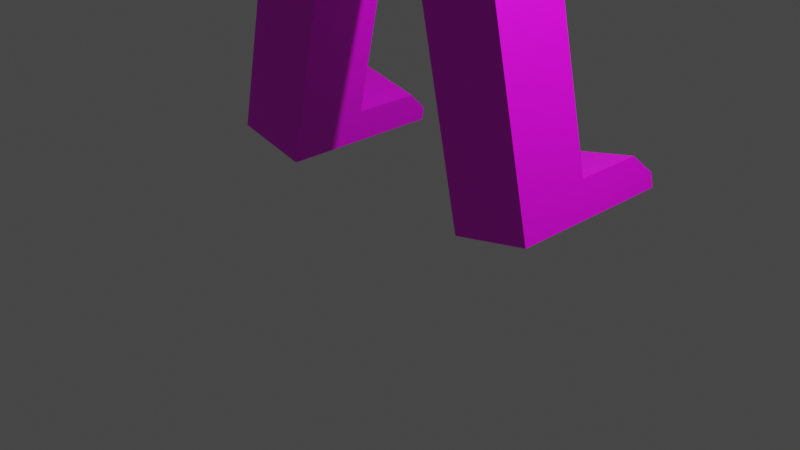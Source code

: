 # Source: Ludzik-textured-1.blend  (saved by Blender 2.92.15; exported with 4.5.12 LTS)
import bpy
from mathutils import Matrix  # noqa: F401  (used for matrix-valued properties, if any)

bpy.ops.wm.read_factory_settings(use_empty=True)
scene = bpy.context.scene
scene.name = 'Scene'

# ---- collections
col_collection = bpy.data.collections.new('Collection'); scene.collection.children.link(col_collection)

# ---- images (referenced by path relative to the original .blend; pixels are not part of the script)
import os
ASSET_DIR = os.environ.get("B2B_ASSET_DIR", "")  # directory of the original .blend (textures are referenced by path, not embedded)
HERE = os.path.dirname(os.path.abspath(__file__))  # packed textures are extracted next to this script under _unpacked/

def load_image(name, relpath, width, height, colorspace="sRGB"):
    """Load a texture the original file referenced (path relative to the .blend, or extracted next to this script)."""
    p = next((c for c in (os.path.join(HERE, relpath), os.path.join(ASSET_DIR, relpath)) if relpath and os.path.exists(c)), "")
    if p:
        img = bpy.data.images.load(p, check_existing=True)
        img.name = name
    else:  # same state as the original file: an image datablock whose file is absent (Cycles renders it pink)
        img = bpy.data.images.new(name, width, height)
        img.source = "FILE"
        img.filepath = "//" + (relpath or name)
    img.colorspace_settings.name = colorspace
    return img
img_pallet_png = load_image('pallet.png', 'pallet.png', 1024, 1024, 'sRGB')

# ---- materials (node trees are filled in below, after node groups)
mat_material = bpy.data.materials.new('Material')
mat_material.alpha_threshold = 0.0
mat_material.use_transparent_shadow = False
mat_material.line_color = (0.0, 0.0, 0.0, 1.0)

# ---- material node trees
mat_material.use_nodes = True; mat_material.node_tree.nodes.clear()
_N = mat_material.node_tree.nodes; _L = mat_material.node_tree.links
n0 = _N.new('ShaderNodeOutputMaterial'); n0.name = 'Material Output'; n0.location = (300, 300)
n1 = _N.new('ShaderNodeBsdfPrincipled'); n1.name = 'Principled BSDF'; n1.location = (10, 300)
n1.distribution = 'GGX'
n1.subsurface_method = 'BURLEY'
n1.inputs[2].default_value = 0.4
n1.inputs[3].default_value = 1.45
n1.inputs[27].default_value = (0.0, 0.0, 0.0, 1.0)
n1.inputs[28].default_value = 1.0
n2 = _N.new('ShaderNodeTexImage'); n2.name = 'Image Texture'; n2.location = (-384, 155)
n2.image = img_pallet_png
n2.interpolation = 'Closest'
_L.new(n1.outputs[0], n0.inputs[0])
_L.new(n2.outputs[0], n1.inputs[0])
n0.is_active_output = True

# ---- world
world_world = bpy.data.worlds.new('World'); scene.world = world_world
world_world.use_nodes = True; world_world.node_tree.nodes.clear()
_N = world_world.node_tree.nodes; _L = world_world.node_tree.links
n0 = _N.new('ShaderNodeOutputWorld'); n0.name = 'World Output'; n0.location = (300, 300)
n1 = _N.new('ShaderNodeBackground'); n1.name = 'Background'; n1.location = (10, 300)
n1.inputs[0].default_value = (0.05088, 0.05088, 0.05088, 1.0)
_L.new(n1.outputs[0], n0.inputs[0])
n0.is_active_output = True
world_world.color = (0.05088, 0.05088, 0.05088)
world_world.use_sun_shadow = False
world_world.sun_shadow_jitter_overblur = 0.0

# ---- cameras
cam_camera = bpy.data.cameras.new('Camera')
cam_camera.clip_end = 100.0
cam_camera.ortho_scale = 7.314

# ---- lights
light_light = bpy.data.lights.new('Light', 'POINT')
light_light.transmission_factor = 0.0
light_light.energy = 1000.0
light_light.shadow_soft_size = 0.1
light_light.shadow_maximum_resolution = 0.006
light_light.use_absolute_resolution = True

# ---- meshes
me_cube = bpy.data.meshes.new('Cube')
me_cube.from_pydata([(0.0, 1.0, 1.0), (0.0, 1.124, -1.0), (0.0, -1.063, 1.0), (0.0, -1.0, -1.0), (-0.9899, 1.0, 1.0), (-0.9899, 0.7907, -1.0), (-0.9899, -1.0, 1.0), (-0.9899, -0.8647, -1.0), (0.0, -1.0, 2.505), (-0.9899, -1.0, 2.505), (0.0, 1.0, 2.505), (-0.9899, 1.0, 2.505), (0.0, -1.0, 3.036), (-0.9899, -1.0, 3.036), (0.0, 1.0, 3.036), (-0.9899, 1.0, 3.036), (-0.1599, 0.6912, -1.461), (-0.1599, -0.7653, -1.461), (0.0, 0.9053, -1.183), (0.0, -1.0, -1.183), (-1.118, 0.4502, -1.578), (-1.118, -0.3907, -1.578), (-0.2875, 0.4502, -1.761), (-0.2875, -0.3907, -1.761), (-1.388, 0.4502, -2.802), (-1.388, -0.3907, -2.802), (-0.5578, 0.4502, -2.985), (-0.5578, -0.3907, -2.985), (-1.441, 0.4502, -3.044), (-1.441, -0.3907, -3.044), (-0.6113, 0.4502, -3.227), (-0.6113, -0.3907, -3.227), (-1.502, 0.4502, -3.317), (-1.502, -0.3907, -3.317), (-0.6715, 0.4502, -3.5), (-0.6715, -0.3907, -3.5), (-1.907, 0.4502, -5.15), (-1.907, -0.3907, -5.15), (-1.077, 0.4502, -5.334), (-1.077, -0.3907, -5.334), (-1.988, 1.0, -5.52), (-1.988, -0.3907, -5.52), (-1.158, 1.0, -5.703), (-1.158, -0.3907, -5.703), (-1.077, 1.206, -5.334), (-1.907, 1.206, -5.15), (-1.158, 1.434, -5.703), (-1.988, 1.206, -5.52), (-1.128, 1.446, -5.555), (-1.958, 1.446, -5.371), (-1.158, 1.446, -5.703), (-1.988, 1.446, -5.52), (-1.452, -0.3798, 2.559), (-1.452, 0.3798, 2.559), (-1.452, -0.3798, 2.982), (-1.452, 0.3798, 2.982), (-3.414, -0.3798, 2.559), (-3.414, 0.3798, 2.559), (-3.414, -0.3798, 2.982), (-3.414, 0.3798, 2.982), (-3.814, -0.3798, 2.559), (-3.814, 0.3798, 2.559), (-3.814, -0.3798, 2.982), (-3.814, 0.3798, 2.982), (-4.193, -0.3798, 2.559), (-4.193, 0.3798, 2.559), (-4.193, -0.3798, 2.982), (-4.193, 0.3798, 2.982), (-6.183, -0.3798, 2.559), (-6.183, 0.3798, 2.559), (-6.183, -0.3798, 2.982), (-6.183, 0.3798, 2.982), (-6.378, -0.4792, 2.503), (-6.378, 0.4792, 2.503), (-6.378, -0.4792, 3.038), (-6.378, 0.4792, 3.038), (-7.25, -0.4792, 2.503), (-7.25, 0.4792, 2.503), (-7.25, -0.4792, 3.038), (-7.25, 0.4792, 3.038), (-7.389, -0.3456, 2.578), (-7.389, 0.3456, 2.578), (-7.389, -0.3456, 2.963), (-7.389, 0.3456, 2.963), (0.0, -0.3714, 3.341), (-0.6788, -0.3714, 3.341), (0.0, 0.3714, 3.341), (-0.6788, 0.3714, 3.341), (0.0, -0.2764, 3.637), (-0.6565, -0.2764, 3.637), (0.0, 0.2764, 3.637), (-0.6565, 0.2764, 3.637), (0.0, -1.098, 3.828), (-1.408, -1.098, 3.828), (0.0, 1.098, 3.828), (-1.408, 1.098, 3.828), (0.0, -1.079, 7.099), (-1.461, -1.079, 7.099), (0.0, 1.079, 7.099), (-1.461, 1.079, 7.099), (0.0, 1.247, -0.5877), (-1.17, -1.267, -0.5877), (0.0, -1.301, -0.5877), (-1.319, 1.058, -0.5877), (-1.17, -1.267, -0.1697), (0.0, 1.247, -0.1697), (0.0, -1.364, -0.1697), (-1.319, 1.058, -0.1697), (-1.688, 1.476, 4.736), (0.0, 1.476, 4.736), (0.0, -1.476, 4.736), (-1.688, -1.476, 4.736), (-1.688, 1.476, 6.216), (-1.688, -1.476, 6.216), (0.0, 1.476, 6.216), (0.0, -1.476, 6.216), (-1.688, 0.2282, 5.073), (-1.688, -0.2282, 5.073), (-1.688, 0.2282, 5.879), (-1.688, -0.2282, 5.879), (-2.216, -0.2282, 5.073), (-2.216, 0.2282, 5.073), (-2.216, 0.2282, 5.879), (-2.216, -0.2282, 5.879), (-1.224, 1.476, 5.234), (-0.3074, 1.476, 5.234), (-1.224, 1.476, 5.804), (-0.3074, 1.476, 5.804), (-0.3074, 1.754, 5.804), (-0.3074, 1.754, 5.234), (-1.224, 1.754, 5.234), (-1.224, 1.754, 5.804), (-0.6732, 1.476, 5.234), (-0.6732, 1.476, 5.804), (-0.6732, 1.754, 5.234), (-0.6732, 1.754, 5.804)], [], [(4, 6, 9, 11), (106, 2, 6, 104), (104, 6, 4, 107), (5, 1, 18, 16), (105, 0, 2, 106), (107, 4, 0, 105), (11, 9, 52, 53), (2, 0, 10, 8), (0, 4, 11, 10), (6, 2, 8, 9), (13, 12, 84, 85), (9, 8, 12, 13), (10, 11, 15, 14), (8, 10, 14, 12), (16, 18, 19, 17), (3, 7, 17, 19), (17, 7, 21, 23), (1, 3, 19, 18), (20, 22, 26, 24), (16, 17, 23, 22), (7, 5, 20, 21), (5, 16, 22, 20), (27, 25, 29, 31), (21, 20, 24, 25), (23, 21, 25, 27), (22, 23, 27, 26), (30, 31, 35, 34), (26, 27, 31, 30), (24, 26, 30, 28), (25, 24, 28, 29), (32, 34, 38, 36), (28, 30, 34, 32), (29, 28, 32, 33), (31, 29, 33, 35), (39, 37, 41, 43), (33, 32, 36, 37), (35, 33, 37, 39), (34, 35, 39, 38), (41, 40, 42, 43), (38, 39, 43, 42), (38, 42, 46, 44), (37, 36, 40, 41), (44, 46, 50, 48), (42, 40, 47, 46), (40, 36, 45, 47), (36, 38, 44, 45), (49, 48, 50, 51), (45, 44, 48, 49), (47, 45, 49, 51), (46, 47, 51, 50), (52, 54, 58, 56), (15, 11, 53, 55), (9, 13, 54, 52), (13, 15, 55, 54), (57, 56, 60, 61), (53, 52, 56, 57), (55, 53, 57, 59), (54, 55, 59, 58), (63, 61, 65, 67), (59, 57, 61, 63), (58, 59, 63, 62), (56, 58, 62, 60), (64, 66, 70, 68), (62, 63, 67, 66), (60, 62, 66, 64), (61, 60, 64, 65), (71, 69, 73, 75), (65, 64, 68, 69), (67, 65, 69, 71), (66, 67, 71, 70), (74, 75, 79, 78), (70, 71, 75, 74), (68, 70, 74, 72), (69, 68, 72, 73), (76, 78, 82, 80), (72, 74, 78, 76), (73, 72, 76, 77), (75, 73, 77, 79), (81, 80, 82, 83), (77, 76, 80, 81), (79, 77, 81, 83), (78, 79, 83, 82), (87, 85, 89, 91), (14, 15, 87, 86), (12, 14, 86, 84), (15, 13, 85, 87), (91, 89, 93, 95), (85, 84, 88, 89), (86, 87, 91, 90), (84, 86, 90, 88), (114, 112, 99, 98), (89, 88, 92, 93), (90, 91, 95, 94), (88, 90, 94, 92), (98, 99, 97, 96), (115, 114, 98, 96), (112, 113, 97, 99), (113, 115, 96, 97), (5, 103, 100, 1), (1, 100, 102, 3), (7, 101, 103, 5), (3, 102, 101, 7), (103, 107, 105, 100), (100, 105, 106, 102), (101, 104, 107, 103), (102, 106, 104, 101), (93, 92, 110, 111), (95, 93, 111, 108), (92, 94, 109, 110), (94, 95, 108, 109), (111, 110, 115, 113), (108, 111, 113, 112), (110, 109, 114, 115), (109, 108, 112, 114), (116, 118, 119, 117), (121, 120, 123, 122), (118, 116, 121, 122), (117, 119, 123, 120), (116, 117, 120, 121), (119, 118, 122, 123), (132, 133, 126, 124), (134, 130, 131, 135), (127, 125, 129, 128), (133, 127, 128, 135), (132, 124, 130, 134), (124, 126, 131, 130), (125, 132, 134, 129), (126, 133, 135, 131), (129, 134, 135, 128), (125, 127, 133, 132)])
_uv = me_cube.uv_layers.new(name='UVMap')
_uv.uv.foreach_set('vector', [0.5025, 0.5, 0.5025, 0.5, 0.5025, 0.5, 0.5025, 0.5, 0.5025, 0.5, 0.5025, 0.5, 0.5025, 0.5, 0.5025, 0.5, 0.5025, 0.5, 0.5025, 0.5, 0.5025, 0.5, 0.5025, 0.5, 0.3615, 0.5, 0.3615, 0.5, 0.3615, 0.5, 0.3615, 0.5, 0.5025, 0.5, 0.5025, 0.5, 0.5025, 0.5, 0.5025, 0.5, 0.5025, 0.5, 0.5025, 0.5, 0.5025, 0.5, 0.5025, 0.5, 0.5025, 0.5, 0.5025, 0.5, 0.5025, 0.5, 0.5025, 0.5, 0.5025, 0.5, 0.5025, 0.5, 0.5025, 0.5, 0.5025, 0.5, 0.5025, 0.5, 0.5025, 0.5, 0.5025, 0.5, 0.5025, 0.5, 0.5025, 0.5, 0.5025, 0.5, 0.5025, 0.5, 0.5025, 0.5, 0.5025, 0.5, 0.5025, 0.5, 0.5025, 0.5, 0.5025, 0.5, 0.5025, 0.5, 0.5025, 0.5, 0.5025, 0.5, 0.5025, 0.5, 0.5025, 0.5, 0.5025, 0.5, 0.5025, 0.5, 0.5025, 0.5, 0.5025, 0.5, 0.5025, 0.5, 0.5025, 0.5, 0.5025, 0.5, 0.3615, 0.5, 0.3615, 0.5, 0.3615, 0.5, 0.3615, 0.5, 0.3615, 0.5, 0.3615, 0.5, 0.3615, 0.5, 0.3615, 0.5, 0.3615, 0.5, 0.3615, 0.5, 0.3615, 0.5, 0.3615, 0.5, 0.3615, 0.5, 0.3615, 0.5, 0.3615, 0.5, 0.3615, 0.5, 0.3615, 0.5, 0.3615, 0.5, 0.3615, 0.5, 0.3615, 0.5, 0.3615, 0.5, 0.3615, 0.5, 0.3615, 0.5, 0.3615, 0.5, 0.3615, 0.5, 0.3615, 0.5, 0.3615, 0.5, 0.3615, 0.5, 0.3615, 0.5, 0.3615, 0.5, 0.3615, 0.5, 0.3615, 0.5, 0.3615, 0.5, 0.3615, 0.5, 0.3615, 0.5, 0.3615, 0.5, 0.3615, 0.5, 0.3615, 0.5, 0.3615, 0.5, 0.3615, 0.5, 0.3615, 0.5, 0.3615, 0.5, 0.3615, 0.5, 0.3615, 0.5, 0.3615, 0.5, 0.3615, 0.5, 0.3615, 0.5, 0.3615, 0.5, 0.3615, 0.5, 0.3615, 0.5, 0.3615, 0.5, 0.3615, 0.5, 0.3615, 0.5, 0.3615, 0.5, 0.3615, 0.5, 0.3615, 0.5, 0.3615, 0.5, 0.3615, 0.5, 0.3615, 0.5, 0.3615, 0.5, 0.3615, 0.5, 0.3615, 0.5, 0.3615, 0.5, 0.3615, 0.5, 0.3615, 0.5, 0.3615, 0.5, 0.3615, 0.5, 0.3615, 0.5, 0.3615, 0.5, 0.3615, 0.5, 0.3615, 0.5, 0.3615, 0.5, 0.3615, 0.5, 0.3615, 0.5, 0.3615, 0.5, 0.3615, 0.5, 0.3615, 0.5, 0.3615, 0.5, 0.3615, 0.5, 0.3615, 0.5, 0.2306, 0.5, 0.2306, 0.5, 0.2306, 0.5, 0.2306, 0.5, 0.3615, 0.5, 0.3615, 0.5, 0.3615, 0.5, 0.3615, 0.5, 0.3615, 0.5, 0.3615, 0.5, 0.3615, 0.5, 0.3615, 0.5, 0.3615, 0.5, 0.3615, 0.5, 0.3615, 0.5, 0.3615, 0.5, 0.2306, 0.5, 0.2306, 0.5, 0.2306, 0.5, 0.2306, 0.5, 0.2306, 0.5, 0.2306, 0.5, 0.2306, 0.5, 0.2306, 0.5, 0.2306, 0.5, 0.2306, 0.5, 0.2306, 0.5, 0.2306, 0.5, 0.2306, 0.5, 0.2306, 0.5, 0.2306, 0.5, 0.2306, 0.5, 0.2306, 0.5, 0.2306, 0.5, 0.2306, 0.5, 0.2306, 0.5, 0.2306, 0.5, 0.2306, 0.5, 0.2306, 0.5, 0.2306, 0.5, 0.2306, 0.5, 0.2306, 0.5, 0.2306, 0.5, 0.2306, 0.5, 0.2256, 0.5, 0.2256, 0.5, 0.2256, 0.5, 0.2256, 0.5, 0.2306, 0.5, 0.2306, 0.5, 0.2306, 0.5, 0.2306, 0.5, 0.2306, 0.5, 0.2306, 0.5, 0.2306, 0.5, 0.2306, 0.5, 0.2306, 0.5, 0.2306, 0.5, 0.2306, 0.5, 0.2306, 0.5, 0.2306, 0.5, 0.2306, 0.5, 0.2306, 0.5, 0.2306, 0.5, 0.5025, 0.5, 0.5025, 0.5, 0.5025, 0.5, 0.5025, 0.5, 0.5025, 0.5, 0.5025, 0.5, 0.5025, 0.5, 0.5025, 0.5, 0.5025, 0.5, 0.5025, 0.5, 0.5025, 0.5, 0.5025, 0.5, 0.5025, 0.5, 0.5025, 0.5, 0.5025, 0.5, 0.5025, 0.5, 0.5025, 0.5, 0.5025, 0.5, 0.5025, 0.5, 0.5025, 0.5, 0.5025, 0.5, 0.5025, 0.5, 0.5025, 0.5, 0.5025, 0.5, 0.5025, 0.5, 0.5025, 0.5, 0.5025, 0.5, 0.5025, 0.5, 0.5025, 0.5, 0.5025, 0.5, 0.5025, 0.5, 0.5025, 0.5, 0.5025, 0.5, 0.5025, 0.5, 0.5025, 0.5, 0.5025, 0.5, 0.5025, 0.5, 0.5025, 0.5, 0.5025, 0.5, 0.5025, 0.5, 0.5025, 0.5, 0.5025, 0.5, 0.5025, 0.5, 0.5025, 0.5, 0.5025, 0.5, 0.5025, 0.5, 0.5025, 0.5, 0.5025, 0.5, 0.6712, 0.5, 0.6712, 0.5, 0.6712, 0.5, 0.6712, 0.5, 0.5025, 0.5, 0.5025, 0.5, 0.5025, 0.5, 0.5025, 0.5, 0.5025, 0.5, 0.5025, 0.5, 0.5025, 0.5, 0.5025, 0.5, 0.5025, 0.5, 0.5025, 0.5, 0.5025, 0.5, 0.5025, 0.5, 0.6712, 0.5, 0.6712, 0.5, 0.6712, 0.5, 0.6712, 0.5, 0.6712, 0.5, 0.6712, 0.5, 0.6712, 0.5, 0.6712, 0.5, 0.6712, 0.5, 0.6712, 0.5, 0.6712, 0.5, 0.6712, 0.5, 0.6712, 0.5, 0.6712, 0.5, 0.6712, 0.5, 0.6712, 0.5, 0.6712, 0.5, 0.6712, 0.5, 0.6712, 0.5, 0.6712, 0.5, 0.6712, 0.5, 0.6712, 0.5, 0.6712, 0.5, 0.6712, 0.5, 0.6712, 0.5, 0.6712, 0.5, 0.6712, 0.5, 0.6712, 0.5, 0.6712, 0.5, 0.6712, 0.5, 0.6712, 0.5, 0.6712, 0.5, 0.6712, 0.5, 0.6712, 0.5, 0.6712, 0.5, 0.6712, 0.5, 0.6712, 0.5, 0.6712, 0.5, 0.6712, 0.5, 0.6712, 0.5, 0.6712, 0.5, 0.6712, 0.5, 0.6712, 0.5, 0.6712, 0.5, 0.6712, 0.5, 0.6712, 0.5, 0.6712, 0.5, 0.6712, 0.5, 0.6712, 0.5, 0.6712, 0.5, 0.6712, 0.5, 0.6712, 0.5, 0.6712, 0.5, 0.6712, 0.5, 0.6712, 0.5, 0.6712, 0.5, 0.6712, 0.5, 0.6712, 0.5, 0.6712, 0.5, 0.6712, 0.5, 0.6712, 0.5, 0.6712, 0.5, 0.6712, 0.5, 0.6712, 0.5, 0.6712, 0.5, 0.6712, 0.5, 0.6712, 0.5, 0.6712, 0.5, 0.5025, 0.5, 0.5025, 0.5, 0.5025, 0.5, 0.5025, 0.5, 0.5025, 0.5, 0.5025, 0.5, 0.5025, 0.5, 0.5025, 0.5, 0.5025, 0.5, 0.5025, 0.5, 0.5025, 0.5, 0.5025, 0.5, 0.6712, 0.5, 0.6712, 0.5, 0.6712, 0.5, 0.6712, 0.5, 0.6712, 0.5, 0.6712, 0.5, 0.6712, 0.5, 0.6712, 0.5, 0.6712, 0.5, 0.6712, 0.5, 0.6712, 0.5, 0.6712, 0.5, 0.5025, 0.5, 0.5025, 0.5, 0.5025, 0.5, 0.5025, 0.5, 0.6712, 0.5, 0.6712, 0.5, 0.6712, 0.5, 0.6712, 0.5, 0.6712, 0.5, 0.6712, 0.5, 0.6712, 0.5, 0.6712, 0.5, 0.6712, 0.5, 0.6712, 0.5, 0.6712, 0.5, 0.6712, 0.5, 0.5025, 0.5, 0.5025, 0.5, 0.5025, 0.5, 0.5025, 0.5, 0.6712, 0.5, 0.6712, 0.5, 0.6712, 0.5, 0.6712, 0.5, 0.6712, 0.5, 0.6712, 0.5, 0.6712, 0.5, 0.6712, 0.5, 0.6712, 0.5, 0.6712, 0.5, 0.6712, 0.5, 0.6712, 0.5, 0.6712, 0.5, 0.6712, 0.5, 0.6712, 0.5, 0.6712, 0.5, 0.3615, 0.5, 0.3615, 0.5, 0.3615, 0.5, 0.3615, 0.5, 0.3615, 0.5, 0.3615, 0.5, 0.3615, 0.5, 0.3615, 0.5, 0.3615, 0.5, 0.3615, 0.5, 0.3615, 0.5, 0.3615, 0.5, 0.3615, 0.5, 0.3615, 0.5, 0.3615, 0.5, 0.3615, 0.5, 0.3263, 0.5, 0.3263, 0.5, 0.3263, 0.5, 0.3263, 0.5, 0.6712, 0.5, 0.6712, 0.5, 0.6712, 0.5, 0.6712, 0.5, 0.3263, 0.5, 0.3263, 0.5, 0.3263, 0.5, 0.3263, 0.5, 0.3263, 0.5, 0.3263, 0.5, 0.3263, 0.5, 0.3263, 0.5, 0.6712, 0.5, 0.6712, 0.5, 0.6712, 0.5, 0.6712, 0.5, 0.6712, 0.5, 0.6712, 0.5, 0.6712, 0.5, 0.6712, 0.5, 0.6712, 0.5, 0.6712, 0.5, 0.6712, 0.5, 0.6712, 0.5, 0.6712, 0.5, 0.6712, 0.5, 0.6712, 0.5, 0.6712, 0.5, 0.6712, 0.5, 0.6712, 0.5, 0.6712, 0.5, 0.6712, 0.5, 0.6712, 0.5, 0.6712, 0.5, 0.6712, 0.5, 0.6712, 0.5, 0.6712, 0.5, 0.6712, 0.5, 0.6712, 0.5, 0.6712, 0.5, 0.6712, 0.5, 0.6712, 0.5, 0.6712, 0.5, 0.6712, 0.5, 0.6712, 0.5, 0.6712, 0.5, 0.6712, 0.5, 0.6712, 0.5, 0.6712, 0.5, 0.6712, 0.5, 0.6712, 0.5, 0.6712, 0.5, 0.6712, 0.5, 0.6712, 0.5, 0.6712, 0.5, 0.6712, 0.5, 0.6712, 0.5, 0.6712, 0.5, 0.6712, 0.5, 0.6712, 0.5, 0.6712, 0.5, 0.6712, 0.5, 0.6712, 0.5, 0.6712, 0.5, 0.6712, 0.5, 0.6712, 0.5, 0.6712, 0.5, 0.6712, 0.5, 0.6712, 0.5, 0.6712, 0.5, 0.6712, 0.5, 0.6712, 0.5, 0.01657, 0.5, 0.01657, 0.5, 0.01657, 0.5, 0.01657, 0.5, 0.01657, 0.5, 0.01657, 0.5, 0.01657, 0.5, 0.01657, 0.5, 0.01657, 0.5, 0.01657, 0.5, 0.01657, 0.5, 0.01657, 0.5, 0.01657, 0.5, 0.01657, 0.5, 0.01657, 0.5, 0.01657, 0.5, 0.01657, 0.5, 0.01657, 0.5, 0.01657, 0.5, 0.01657, 0.5, 0.01657, 0.5, 0.01657, 0.5, 0.01657, 0.5, 0.01657, 0.5, 0.01657, 0.5, 0.01657, 0.5, 0.01657, 0.5, 0.01657, 0.5, 0.2256, 0.5, 0.2256, 0.5, 0.2256, 0.5, 0.2256, 0.5, 0.6712, 0.5, 0.6712, 0.5, 0.6712, 0.5, 0.6712, 0.5])
me_cube.materials.append(mat_material)
me_cube.use_remesh_preserve_volume = False
me_cube.use_remesh_preserve_attributes = False
me_cube.use_mirror_vertex_groups = False
me_cube.update()

# ---- objects
ob_cube = bpy.data.objects.new('Cube', me_cube)
ob_light = bpy.data.objects.new('Light', light_light)
ob_camera = bpy.data.objects.new('Camera', cam_camera)

# ---- transforms, parenting, visibility, modifiers, constraints
ob_cube.location = (0.0, 0.0, 6.075)
ob_cube.lock_rotations_4d = False
ob_cube.empty_display_type = 'ARROWS'
ob_cube.lineart.crease_threshold = 0.0
_m = ob_cube.modifiers.new('Mirror', 'MIRROR')
ob_light.location = (4.076, 1.005, 5.904)
ob_light.rotation_euler = (0.6503, 0.05522, 1.866)
ob_light.lock_rotations_4d = False
ob_light.empty_display_type = 'ARROWS'
ob_light.color = (0.0, 0.0, 0.0, 0.0)
ob_light.lineart.crease_threshold = 0.0
ob_camera.location = (7.359, -6.926, 4.958)
ob_camera.rotation_euler = (1.109, 0.0, 0.8149)
ob_camera.lock_rotations_4d = False
ob_camera.empty_display_type = 'ARROWS'
ob_camera.color = (0.0, 0.0, 0.0, 0.0)
ob_camera.display_type = 'WIRE'
ob_camera.lineart.crease_threshold = 0.0

# ---- collection membership
col_collection.objects.link(ob_cube)
col_collection.objects.link(ob_light)
col_collection.objects.link(ob_camera)

# ---- scene / render settings (as saved in the file)
scene.camera = ob_camera
scene.frame_start = 1; scene.frame_end = 250; scene.frame_set(1)
scene.render.engine = 'BLENDER_EEVEE_NEXT'
scene.cycles.use_denoising = False
scene.cycles.samples = 128
scene.cycles.sampling_pattern = 'TABULATED_SOBOL'
scene.cycles.use_adaptive_sampling = False
scene.cycles.use_light_tree = False
scene.view_settings.view_transform = 'Filmic'
bpy.context.view_layer.update()
